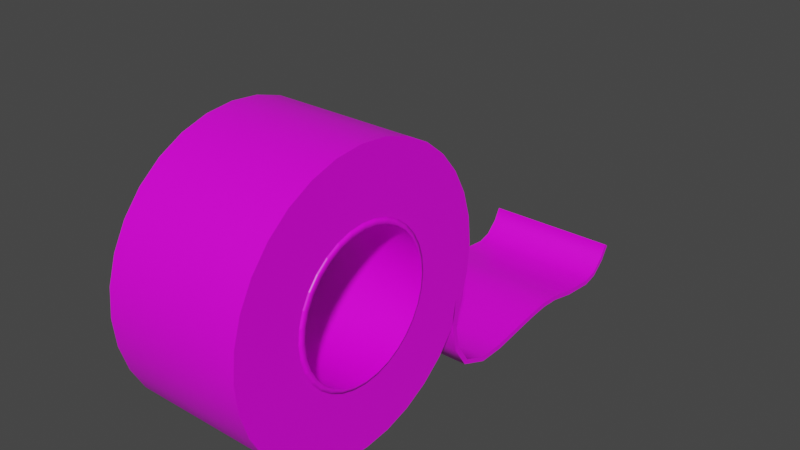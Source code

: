 # Source: roll.blend  (saved by Blender 3.0.42; exported with 4.5.12 LTS)
import bpy
from mathutils import Matrix  # noqa: F401  (used for matrix-valued properties, if any)

bpy.ops.wm.read_factory_settings(use_empty=True)
scene = bpy.context.scene
scene.name = 'Scene'

# ---- collections
col_collection = bpy.data.collections.new('Collection'); scene.collection.children.link(col_collection)

# ---- images (referenced by path relative to the original .blend; pixels are not part of the script)
import os
ASSET_DIR = os.environ.get("B2B_ASSET_DIR", "")  # directory of the original .blend (textures are referenced by path, not embedded)
HERE = os.path.dirname(os.path.abspath(__file__))  # packed textures are extracted next to this script under _unpacked/

def load_image(name, relpath, width, height, colorspace="sRGB"):
    """Load a texture the original file referenced (path relative to the .blend, or extracted next to this script)."""
    p = next((c for c in (os.path.join(HERE, relpath), os.path.join(ASSET_DIR, relpath)) if relpath and os.path.exists(c)), "")
    if p:
        img = bpy.data.images.load(p, check_existing=True)
        img.name = name
    else:  # same state as the original file: an image datablock whose file is absent (Cycles renders it pink)
        img = bpy.data.images.new(name, width, height)
        img.source = "FILE"
        img.filepath = "//" + (relpath or name)
    img.colorspace_settings.name = colorspace
    return img
img_cylinder_png = load_image('Cylinder.png', 'Cylinder.png', 1024, 1024, 'sRGB')

# ---- materials (node trees are filled in below, after node groups)
mat_material = bpy.data.materials.new('Material')
mat_material.alpha_threshold = 0.0
mat_material.use_transparent_shadow = False
mat_material.line_color = (0.0, 0.0, 0.0, 1.0)

# ---- material node trees
mat_material.use_nodes = True; mat_material.node_tree.nodes.clear()
_N = mat_material.node_tree.nodes; _L = mat_material.node_tree.links
n0 = _N.new('ShaderNodeOutputMaterial'); n0.name = 'Material Output'; n0.location = (300, 300)
n1 = _N.new('ShaderNodeBsdfPrincipled'); n1.name = 'Principled BSDF'; n1.location = (10, 300)
n1.distribution = 'GGX'
n1.subsurface_method = 'RANDOM_WALK_SKIN'
n1.inputs[2].default_value = 0.4
n1.inputs[3].default_value = 1.45
n1.inputs[27].default_value = (0.0, 0.0, 0.0, 1.0)
n1.inputs[28].default_value = 1.0
n2 = _N.new('ShaderNodeTexImage'); n2.name = 'Image Texture'; n2.location = (-180, 280)
n2.image = img_cylinder_png
_L.new(n1.outputs[0], n0.inputs[0])
_L.new(n2.outputs[0], n1.inputs[0])
n0.is_active_output = True

# ---- world
world_world = bpy.data.worlds.new('World'); scene.world = world_world
world_world.use_nodes = True; world_world.node_tree.nodes.clear()
_N = world_world.node_tree.nodes; _L = world_world.node_tree.links
n0 = _N.new('ShaderNodeOutputWorld'); n0.name = 'World Output'; n0.location = (300, 300)
n1 = _N.new('ShaderNodeBackground'); n1.name = 'Background'; n1.location = (10, 300)
n1.inputs[0].default_value = (0.05088, 0.05088, 0.05088, 1.0)
_L.new(n1.outputs[0], n0.inputs[0])
n0.is_active_output = True
world_world.color = (0.05088, 0.05088, 0.05088)
world_world.use_sun_shadow = False
world_world.sun_shadow_jitter_overblur = 0.0

# ---- meshes
me_cylinder = bpy.data.meshes.new('Cylinder')
me_cylinder.from_pydata([(0.4891, 1.0, 9.944e-05), (0.4891, 0.9808, 0.1952), (0.4891, 0.9239, 0.3828), (0.4891, 0.8315, 0.5557), (0.4891, 0.7071, 0.7072), (0.4891, 0.5556, 0.8316), (0.4891, 0.3827, 0.924), (0.4891, 0.1951, 0.9809), (0.4891, -2.98e-08, 1.0), (0.4891, -0.1951, 0.9809), (0.4891, -0.3827, 0.924), (0.4891, -0.5556, 0.8316), (0.4891, -0.7071, 0.7072), (0.4891, -0.8315, 0.5557), (0.4891, -0.9239, 0.3828), (0.4891, -0.9808, 0.1952), (0.4891, -1.0, 9.932e-05), (0.4891, -0.9808, -0.195), (0.4891, -0.9239, -0.3826), (0.4891, -0.8315, -0.5555), (0.4891, -0.7071, -0.707), (0.4891, -0.5556, -0.8314), (0.4891, -0.3827, -0.9238), (0.4891, -0.1951, -0.9807), (0.4891, 0.0, -0.9999), (0.4891, 0.1951, -0.9807), (0.4891, 0.3827, -0.9238), (0.4891, 0.5556, -0.8314), (0.4891, 0.7071, -0.707), (0.4891, 0.8315, -0.5555), (0.4891, 0.9239, -0.3826), (0.4891, 0.9808, -0.195), (-0.5109, 0.9808, 0.1952), (-0.5109, 1.0, 9.956e-05), (-0.5109, 0.9239, 0.3828), (-0.5109, 0.8315, 0.5557), (-0.5109, 0.7071, 0.7072), (-0.5109, 0.5556, 0.8316), (-0.5109, 0.3827, 0.924), (-0.5109, 0.1951, 0.9809), (-0.5109, -2.98e-08, 1.0), (-0.5109, -0.1951, 0.9809), (-0.5109, -0.3827, 0.924), (-0.5109, -0.5556, 0.8316), (-0.5109, -0.7071, 0.7072), (-0.5109, -0.8315, 0.5557), (-0.5109, -0.9239, 0.3828), (-0.5109, -0.9808, 0.1952), (-0.5109, -1.0, 9.944e-05), (-0.5109, -0.9808, -0.195), (-0.5109, -0.9239, -0.3826), (-0.5109, -0.8315, -0.5555), (-0.5109, -0.7071, -0.707), (-0.5109, -0.5556, -0.8314), (-0.5109, -0.3827, -0.9238), (-0.5109, -0.1951, -0.9807), (-0.5109, 0.0, -0.9999), (-0.5109, 0.1951, -0.9807), (-0.5109, 0.3827, -0.9238), (-0.5109, 0.5556, -0.8314), (-0.5109, 0.7071, -0.707), (-0.5109, 0.8315, -0.5555), (-0.5109, 0.9239, -0.3826), (-0.5109, 0.9808, -0.195), (-0.5109, 0.5328, 9.944e-05), (-0.5259, 0.4976, 9.944e-05), (-0.5259, 0.488, 0.09717), (-0.5109, 0.5225, 0.104), (-0.5259, 0.4597, 0.1905), (-0.5109, 0.4922, 0.204), (-0.5259, 0.4137, 0.2765), (-0.5109, 0.443, 0.2961), (-0.5259, 0.3518, 0.3519), (-0.5109, 0.3767, 0.3768), (-0.5259, 0.2764, 0.4138), (-0.5109, 0.296, 0.4431), (-0.5259, 0.1904, 0.4598), (-0.5109, 0.2039, 0.4923), (-0.5259, 0.09707, 0.4881), (-0.5109, 0.1039, 0.5226), (-0.5259, -2.98e-08, 0.4977), (-0.5109, -2.98e-08, 0.5328), (-0.5259, -0.09707, 0.4881), (-0.5109, -0.1039, 0.5226), (-0.5259, -0.1904, 0.4598), (-0.5109, -0.2039, 0.4923), (-0.5259, -0.2764, 0.4138), (-0.5109, -0.296, 0.4431), (-0.5259, -0.3518, 0.3519), (-0.5109, -0.3767, 0.3768), (-0.5259, -0.4137, 0.2765), (-0.5109, -0.443, 0.2961), (-0.5259, -0.4597, 0.1905), (-0.5109, -0.4922, 0.204), (-0.5259, -0.488, 0.09717), (-0.5109, -0.5225, 0.104), (-0.5259, -0.4976, 9.944e-05), (-0.5109, -0.5328, 9.944e-05), (-0.5259, -0.488, -0.09697), (-0.5109, -0.5225, -0.1038), (-0.5259, -0.4597, -0.1903), (-0.5109, -0.4922, -0.2038), (-0.5259, -0.4137, -0.2763), (-0.5109, -0.443, -0.2959), (-0.5259, -0.3518, -0.3517), (-0.5109, -0.3767, -0.3766), (-0.5259, -0.2764, -0.4136), (-0.5109, -0.296, -0.4429), (-0.5259, -0.1904, -0.4596), (-0.5109, -0.2039, -0.4921), (-0.5259, -0.09707, -0.4879), (-0.5109, -0.1039, -0.5224), (-0.5259, 0.0, -0.4975), (-0.5109, 0.0, -0.5327), (-0.5259, 0.09707, -0.4879), (-0.5109, 0.1039, -0.5224), (-0.5259, 0.1904, -0.4596), (-0.5109, 0.2039, -0.4921), (-0.5259, 0.2764, -0.4136), (-0.5109, 0.296, -0.4429), (-0.5259, 0.3518, -0.3517), (-0.5109, 0.3767, -0.3766), (-0.5259, 0.4137, -0.2763), (-0.5109, 0.443, -0.2959), (-0.5259, 0.4597, -0.1903), (-0.5109, 0.4922, -0.2038), (-0.5259, 0.488, -0.09697), (-0.5109, 0.5225, -0.1038), (0.5041, 0.4976, 9.938e-05), (0.4891, 0.5328, 9.938e-05), (0.4891, 0.5225, 0.104), (0.5041, 0.488, 0.09717), (0.4891, 0.4922, 0.204), (0.5041, 0.4597, 0.1905), (0.4891, 0.443, 0.2961), (0.5041, 0.4137, 0.2765), (0.4891, 0.3767, 0.3768), (0.5041, 0.3518, 0.3519), (0.4891, 0.296, 0.4431), (0.5041, 0.2764, 0.4138), (0.4891, 0.2039, 0.4923), (0.5041, 0.1904, 0.4598), (0.4891, 0.1039, 0.5226), (0.5041, 0.09707, 0.4881), (0.4891, -2.98e-08, 0.5328), (0.5041, -2.98e-08, 0.4977), (0.4891, -0.1039, 0.5226), (0.5041, -0.09707, 0.4881), (0.4891, -0.2039, 0.4923), (0.5041, -0.1904, 0.4598), (0.4891, -0.296, 0.4431), (0.5041, -0.2764, 0.4138), (0.4891, -0.3767, 0.3768), (0.5041, -0.3518, 0.3519), (0.4891, -0.443, 0.2961), (0.5041, -0.4137, 0.2765), (0.4891, -0.4922, 0.204), (0.5041, -0.4597, 0.1905), (0.4891, -0.5225, 0.104), (0.5041, -0.488, 0.09717), (0.4891, -0.5328, 9.938e-05), (0.5041, -0.4976, 9.938e-05), (0.4891, -0.5225, -0.1038), (0.5041, -0.488, -0.09697), (0.4891, -0.4922, -0.2038), (0.5041, -0.4597, -0.1903), (0.4891, -0.443, -0.2959), (0.5041, -0.4137, -0.2763), (0.4891, -0.3767, -0.3766), (0.5041, -0.3518, -0.3517), (0.4891, -0.296, -0.4429), (0.5041, -0.2764, -0.4136), (0.4891, -0.2039, -0.4921), (0.5041, -0.1904, -0.4596), (0.4891, -0.1039, -0.5224), (0.5041, -0.09707, -0.4879), (0.4891, 0.0, -0.5327), (0.5041, 0.0, -0.4975), (0.4891, 0.1039, -0.5224), (0.5041, 0.09707, -0.4879), (0.4891, 0.2039, -0.4921), (0.5041, 0.1904, -0.4596), (0.4891, 0.296, -0.4429), (0.5041, 0.2764, -0.4136), (0.4891, 0.3767, -0.3766), (0.5041, 0.3518, -0.3517), (0.4891, 0.443, -0.2959), (0.5041, 0.4137, -0.2763), (0.4891, 0.4922, -0.2038), (0.5041, 0.4597, -0.1903), (0.4891, 0.5225, -0.1038), (0.5041, 0.488, -0.09697), (-0.5109, 0.8699, -0.3602), (0.4891, 0.8699, -0.3602), (0.4788, 0.8967, -0.5716), (-0.5212, 0.8967, -0.5716), (-0.5212, 0.9308, -0.7467), (-0.5212, 0.8976, -0.7619), (-0.5212, 0.8602, -0.5705), (0.4788, 0.8602, -0.5704), (0.4788, 0.8975, -0.7618), (0.4788, 0.9308, -0.7467), (-0.5212, 1.003, -0.9215), (-0.5212, 1.031, -0.8986), (0.4788, 1.003, -0.9214), (0.4788, 1.031, -0.8986), (-0.5212, 1.216, -1.007), (-0.5212, 1.224, -0.9717), (0.4788, 1.216, -1.007), (0.4788, 1.224, -0.9717), (-0.5211, 1.413, -1.004), (-0.5211, 1.407, -0.9674), (0.4789, 1.412, -1.004), (0.4789, 1.407, -0.9674), (-0.5211, 1.812, -0.9397), (-0.5211, 1.806, -0.9035), (0.4789, 1.811, -0.9397), (0.4789, 1.806, -0.9035), (-0.5211, 1.959, -0.9241), (-0.5211, 1.959, -0.8875), (0.4789, 1.958, -0.9241), (0.4789, 1.959, -0.8875), (-0.5211, 2.105, -0.9314), (-0.5211, 2.116, -0.8964), (0.4789, 2.105, -0.9314), (0.4789, 2.116, -0.8964), (-0.5211, 2.305, -0.9764), (-0.5211, 2.316, -0.9414), (0.4789, 2.305, -0.9764), (0.4789, 2.316, -0.9414), (-0.5211, 2.553, -0.9997), (-0.5211, 2.556, -0.9633), (0.4789, 2.553, -0.9997), (0.4789, 2.556, -0.9633), (-0.521, 2.664, -0.9705), (-0.521, 2.657, -0.9345), (0.479, 2.664, -0.9705), (0.479, 2.657, -0.9345), (-0.521, 2.768, -0.8789), (-0.521, 2.748, -0.8483), (0.479, 2.768, -0.879), (0.479, 2.748, -0.8483), (-0.521, 2.831, -0.7754), (-0.521, 2.8, -0.7546), (0.479, 2.83, -0.7755), (0.479, 2.8, -0.7546), (0.4789, 1.616, -0.9705), (0.4789, 1.611, -0.9344), (-0.5211, 1.611, -0.9344), (-0.5211, 1.616, -0.9705)], [], [(0, 33, 32, 1), (1, 32, 34, 2), (2, 34, 35, 3), (3, 35, 36, 4), (4, 36, 37, 5), (5, 37, 38, 6), (6, 38, 39, 7), (7, 39, 40, 8), (8, 40, 41, 9), (9, 41, 42, 10), (10, 42, 43, 11), (11, 43, 44, 12), (12, 44, 45, 13), (13, 45, 46, 14), (14, 46, 47, 15), (15, 47, 48, 16), (16, 48, 49, 17), (17, 49, 50, 18), (18, 50, 51, 19), (19, 51, 52, 20), (20, 52, 53, 21), (21, 53, 54, 22), (22, 54, 55, 23), (23, 55, 56, 24), (24, 56, 57, 25), (25, 57, 58, 26), (26, 58, 59, 27), (27, 59, 60, 28), (28, 60, 61, 29), (30, 62, 63, 31), (31, 63, 33, 0), (65, 126, 191, 128), (70, 68, 133, 135), (72, 70, 135, 137), (74, 72, 137, 139), (76, 74, 139, 141), (78, 76, 141, 143), (80, 78, 143, 145), (82, 80, 145, 147), (84, 82, 147, 149), (86, 84, 149, 151), (88, 86, 151, 153), (90, 88, 153, 155), (92, 90, 155, 157), (94, 92, 157, 159), (96, 94, 159, 161), (98, 96, 161, 163), (100, 98, 163, 165), (102, 100, 165, 167), (104, 102, 167, 169), (106, 104, 169, 171), (108, 106, 171, 173), (110, 108, 173, 175), (112, 110, 175, 177), (114, 112, 177, 179), (116, 114, 179, 181), (118, 116, 181, 183), (120, 118, 183, 185), (122, 120, 185, 187), (124, 122, 187, 189), (126, 124, 189, 191), (0, 1, 130, 129), (68, 66, 131, 133), (99, 101, 50, 49), (73, 75, 37, 36), (127, 64, 33, 63), (101, 103, 51, 50), (75, 77, 38, 37), (103, 105, 52, 51), (77, 79, 39, 38), (105, 107, 53, 52), (79, 81, 40, 39), (107, 109, 54, 53), (81, 83, 41, 40), (109, 111, 55, 54), (83, 85, 42, 41), (111, 113, 56, 55), (85, 87, 43, 42), (113, 115, 57, 56), (87, 89, 44, 43), (115, 117, 58, 57), (89, 91, 45, 44), (117, 119, 59, 58), (91, 93, 46, 45), (64, 67, 32, 33), (119, 121, 60, 59), (93, 95, 47, 46), (67, 69, 34, 32), (121, 123, 61, 60), (95, 97, 48, 47), (69, 71, 35, 34), (97, 99, 49, 48), (71, 73, 36, 35), (125, 127, 63, 62, 192), (25, 26, 180, 178), (24, 25, 178, 176), (23, 24, 176, 174), (22, 23, 174, 172), (21, 22, 172, 170), (20, 21, 170, 168), (19, 20, 168, 166), (18, 19, 166, 164), (17, 18, 164, 162), (16, 17, 162, 160), (15, 16, 160, 158), (14, 15, 158, 156), (13, 14, 156, 154), (12, 13, 154, 152), (11, 12, 152, 150), (10, 11, 150, 148), (9, 10, 148, 146), (8, 9, 146, 144), (7, 8, 144, 142), (6, 7, 142, 140), (5, 6, 140, 138), (4, 5, 138, 136), (3, 4, 136, 134), (2, 3, 134, 132), (31, 0, 129, 190), (1, 2, 132, 130), (30, 31, 190, 188, 193), (28, 29, 186, 184), (27, 28, 184, 182), (26, 27, 182, 180), (67, 64, 65, 66), (69, 67, 66, 68), (71, 69, 68, 70), (73, 71, 70, 72), (75, 73, 72, 74), (77, 75, 74, 76), (79, 77, 76, 78), (81, 79, 78, 80), (83, 81, 80, 82), (85, 83, 82, 84), (87, 85, 84, 86), (89, 87, 86, 88), (91, 89, 88, 90), (93, 91, 90, 92), (95, 93, 92, 94), (97, 95, 94, 96), (99, 97, 96, 98), (101, 99, 98, 100), (103, 101, 100, 102), (105, 103, 102, 104), (107, 105, 104, 106), (109, 107, 106, 108), (111, 109, 108, 110), (113, 111, 110, 112), (115, 113, 112, 114), (117, 115, 114, 116), (119, 117, 116, 118), (121, 119, 118, 120), (123, 121, 120, 122), (125, 123, 122, 124), (127, 125, 124, 126), (64, 127, 126, 65), (131, 128, 129, 130), (133, 131, 130, 132), (135, 133, 132, 134), (137, 135, 134, 136), (139, 137, 136, 138), (141, 139, 138, 140), (143, 141, 140, 142), (145, 143, 142, 144), (147, 145, 144, 146), (149, 147, 146, 148), (151, 149, 148, 150), (153, 151, 150, 152), (155, 153, 152, 154), (157, 155, 154, 156), (159, 157, 156, 158), (161, 159, 158, 160), (163, 161, 160, 162), (165, 163, 162, 164), (167, 165, 164, 166), (169, 167, 166, 168), (171, 169, 168, 170), (173, 171, 170, 172), (175, 173, 172, 174), (177, 175, 174, 176), (179, 177, 176, 178), (181, 179, 178, 180), (183, 181, 180, 182), (185, 183, 182, 184), (187, 185, 184, 186), (189, 187, 186, 188), (191, 189, 188, 190), (128, 191, 190, 129), (66, 65, 128, 131), (188, 186, 29, 193), (123, 125, 192, 61), (29, 61, 192, 193), (194, 30, 193, 199), (198, 192, 62, 195), (30, 194, 195, 62), (192, 198, 199, 193), (198, 195, 196, 197), (196, 201, 205, 203), (194, 199, 200, 201), (199, 198, 197, 200), (195, 194, 201, 196), (205, 204, 208, 209), (200, 197, 202, 204), (201, 200, 204, 205), (197, 196, 203, 202), (206, 207, 211, 210), (202, 203, 207, 206), (203, 205, 209, 207), (204, 202, 206, 208), (247, 246, 216, 217), (207, 209, 213, 211), (208, 206, 210, 212), (209, 208, 212, 213), (217, 216, 220, 221), (249, 248, 215, 214), (248, 247, 217, 215), (246, 249, 214, 216), (220, 218, 222, 224), (214, 215, 219, 218), (215, 217, 221, 219), (216, 214, 218, 220), (225, 224, 228, 229), (221, 220, 224, 225), (218, 219, 223, 222), (219, 221, 225, 223), (227, 229, 233, 231), (222, 223, 227, 226), (223, 225, 229, 227), (224, 222, 226, 228), (233, 232, 236, 237), (228, 226, 230, 232), (229, 228, 232, 233), (226, 227, 231, 230), (237, 236, 240, 241), (230, 231, 235, 234), (231, 233, 237, 235), (232, 230, 234, 236), (239, 241, 245, 243), (234, 235, 239, 238), (235, 237, 241, 239), (236, 234, 238, 240), (240, 238, 242, 244), (241, 240, 244, 245), (238, 239, 243, 242), (242, 243, 245, 244), (212, 210, 249, 246), (211, 213, 247, 248), (210, 211, 248, 249), (213, 212, 246, 247)])
me_cylinder.polygons.foreach_set('use_smooth', [1, 1, 1, 1, 1, 1, 1, 1, 1, 1, 1, 1, 1, 1, 1, 1, 1, 1, 1, 1, 1, 1, 1, 1, 1, 1, 1, 1, 1, 1, 1, 1, 1, 1, 1, 1, 1, 1, 1, 1, 1, 1, 1, 1, 1, 1, 1, 1, 1, 1, 1, 1, 1, 1, 1, 1, 1, 1, 1, 1, 1, 0, 1, 0, 0, 0, 0, 0, 0, 0, 0, 0, 0, 0, 0, 0, 0, 0, 0, 0, 0, 0, 0, 0, 0, 0, 0, 0, 0, 0, 0, 0, 0, 0, 0, 0, 0, 0, 0, 0, 0, 0, 0, 0, 0, 0, 0, 0, 0, 0, 0, 0, 0, 0, 0, 0, 0, 0, 0, 0, 0, 0, 0, 0, 0, 0, 0, 0, 0, 0, 0, 0, 0, 0, 0, 0, 0, 0, 0, 0, 0, 0, 0, 0, 0, 0, 0, 0, 0, 0, 0, 0, 0, 0, 0, 0, 0, 0, 0, 0, 0, 0, 0, 0, 0, 0, 0, 0, 0, 0, 0, 0, 0, 0, 0, 0, 0, 0, 0, 0, 0, 0, 0, 0, 0, 0, 0, 0, 1, 0, 0, 1, 0, 0, 1, 1, 0, 1, 0, 1, 1, 0, 1, 0, 0, 0, 0, 1, 1, 0, 1, 1, 0, 0, 0, 1, 1, 1, 0, 1, 1, 0, 0, 0, 1, 1, 0, 1, 1, 0, 1, 0, 0, 0, 0, 1, 1, 1, 0, 1, 1, 1, 0, 0, 1, 1, 1, 0, 0])
_uv = me_cylinder.uv_layers.new(name='UVMap')
_uv.uv.foreach_set('vector', [0.3195, 0.454, 0.4498, 0.3237, 0.4642, 0.3381, 0.3339, 0.4684, 0.3339, 0.4684, 0.4642, 0.3381, 0.4786, 0.3525, 0.3483, 0.4828, 0.3483, 0.4828, 0.4786, 0.3525, 0.493, 0.3669, 0.3627, 0.4972, 0.3627, 0.4972, 0.493, 0.3669, 0.5074, 0.3813, 0.3771, 0.5116, 0.3771, 0.5116, 0.5074, 0.3813, 0.5218, 0.3957, 0.3915, 0.526, 0.3915, 0.526, 0.5218, 0.3957, 0.5362, 0.4101, 0.4059, 0.5403, 0.4059, 0.5403, 0.5362, 0.4101, 0.5506, 0.4245, 0.4203, 0.5547, 0.4203, 0.5547, 0.5506, 0.4245, 0.565, 0.4389, 0.4347, 0.5691, 0.4347, 0.5691, 0.565, 0.4389, 0.5794, 0.4533, 0.4491, 0.5835, 0.4491, 0.5835, 0.5794, 0.4533, 0.5938, 0.4676, 0.4635, 0.5979, 0.4635, 0.5979, 0.5938, 0.4676, 0.6082, 0.482, 0.4779, 0.6123, 0.4779, 0.6123, 0.6082, 0.482, 0.6226, 0.4964, 0.4923, 0.6267, 0.4923, 0.6267, 0.6226, 0.4964, 0.637, 0.5108, 0.5067, 0.6411, 0.5067, 0.6411, 0.637, 0.5108, 0.6514, 0.5252, 0.5211, 0.6555, 0.5211, 0.6555, 0.6514, 0.5252, 0.6657, 0.5396, 0.5354, 0.6699, 0.5354, 0.6699, 0.6657, 0.5396, 0.6801, 0.554, 0.5498, 0.6843, 0.5498, 0.6843, 0.6801, 0.554, 0.6945, 0.5684, 0.5642, 0.6987, 0.5642, 0.6987, 0.6945, 0.5684, 0.7089, 0.5828, 0.5786, 0.7131, 0.5786, 0.7131, 0.7089, 0.5828, 0.7233, 0.5972, 0.593, 0.7275, 0.593, 0.7275, 0.7233, 0.5972, 0.7377, 0.6116, 0.6074, 0.7419, 0.6074, 0.7419, 0.7377, 0.6116, 0.7521, 0.626, 0.6218, 0.7563, 0.6218, 0.7563, 0.7521, 0.626, 0.7665, 0.6404, 0.6362, 0.7706, 0.6362, 0.7706, 0.7665, 0.6404, 0.7809, 0.6548, 0.6506, 0.785, 0.6506, 0.785, 0.7809, 0.6548, 0.7953, 0.6692, 0.665, 0.7994, 0.665, 0.7994, 0.7953, 0.6692, 0.8097, 0.6836, 0.6794, 0.8138, 0.6794, 0.8138, 0.8097, 0.6836, 0.8241, 0.698, 0.6938, 0.8282, 0.6938, 0.8282, 0.8241, 0.698, 0.8385, 0.7123, 0.7082, 0.8426, 0.7082, 0.8426, 0.8385, 0.7123, 0.8529, 0.7267, 0.7226, 0.857, 0.7226, 0.857, 0.8529, 0.7267, 0.8673, 0.7411, 0.737, 0.8714, 0.2839, 0.4183, 0.4142, 0.288, 0.4354, 0.3093, 0.3051, 0.4396, 0.3051, 0.4396, 0.4354, 0.3093, 0.4498, 0.3237, 0.3195, 0.454, 0.2759, 0.773, 0.2759, 0.7897, 0.04272, 0.7897, 0.04272, 0.773, 0.2759, 0.7228, 0.2759, 0.7395, 0.04272, 0.7395, 0.04272, 0.7228, 0.2759, 0.7061, 0.2759, 0.7228, 0.04272, 0.7228, 0.04272, 0.7061, 0.2759, 0.6893, 0.2759, 0.7061, 0.04272, 0.7061, 0.04272, 0.6893, 0.2759, 0.6726, 0.2759, 0.6893, 0.04272, 0.6893, 0.04272, 0.6726, 0.2759, 0.6559, 0.2759, 0.6726, 0.04272, 0.6726, 0.04272, 0.6559, 0.2759, 0.6392, 0.2759, 0.6559, 0.04272, 0.6559, 0.04272, 0.6392, 0.2759, 0.6224, 0.2759, 0.6392, 0.04272, 0.6392, 0.04272, 0.6224, 0.2759, 0.6057, 0.2759, 0.6224, 0.04272, 0.6224, 0.04272, 0.6057, 0.2759, 0.589, 0.2759, 0.6057, 0.04272, 0.6057, 0.04272, 0.589, 0.2759, 0.5722, 0.2759, 0.589, 0.04272, 0.589, 0.04272, 0.5722, 0.2759, 0.5555, 0.2759, 0.5722, 0.04272, 0.5722, 0.04272, 0.5555, 0.2759, 0.5388, 0.2759, 0.5555, 0.04272, 0.5555, 0.04272, 0.5388, 0.2759, 0.522, 0.2759, 0.5388, 0.04272, 0.5388, 0.04272, 0.522, 0.2759, 0.5053, 0.2759, 0.522, 0.04272, 0.522, 0.04272, 0.5053, 0.2759, 0.4886, 0.2759, 0.5053, 0.04272, 0.5053, 0.04272, 0.4886, 0.2759, 0.4719, 0.2759, 0.4886, 0.04272, 0.4886, 0.04272, 0.4719, 0.2759, 0.4551, 0.2759, 0.4719, 0.04272, 0.4719, 0.04272, 0.4551, 0.2759, 0.9699, 0.2759, 0.9866, 0.04272, 0.9866, 0.04272, 0.9699, 0.2759, 0.9532, 0.2759, 0.9699, 0.04272, 0.9699, 0.04272, 0.9532, 0.2759, 0.9364, 0.2759, 0.9532, 0.04272, 0.9532, 0.04272, 0.9364, 0.2759, 0.9197, 0.2759, 0.9364, 0.04272, 0.9364, 0.04272, 0.9197, 0.2759, 0.903, 0.2759, 0.9197, 0.04272, 0.9197, 0.04272, 0.903, 0.2759, 0.8862, 0.2759, 0.903, 0.04272, 0.903, 0.04272, 0.8862, 0.2759, 0.8695, 0.2759, 0.8862, 0.04272, 0.8862, 0.04272, 0.8695, 0.2759, 0.8528, 0.2759, 0.8695, 0.04272, 0.8695, 0.04272, 0.8528, 0.2759, 0.8361, 0.2759, 0.8528, 0.04272, 0.8528, 0.04272, 0.8361, 0.2759, 0.8193, 0.2759, 0.8361, 0.04272, 0.8361, 0.04272, 0.8193, 0.2759, 0.8025, 0.2759, 0.8193, 0.04272, 0.8193, 0.04272, 0.8025, 0.2759, 0.7897, 0.2759, 0.8025, 0.04272, 0.8025, 0.04272, 0.7897, 0.8908, 0.9102, 0.8908, 0.8804, 0.9831, 0.8806, 0.9831, 0.9104, 0.2759, 0.7395, 0.2759, 0.7563, 0.04272, 0.7563, 0.04272, 0.7395, 0.8916, 0.4028, 0.8916, 0.3731, 0.9836, 0.3728, 0.9836, 0.4026, 0.8916, 0.7892, 0.8916, 0.7595, 0.9836, 0.7593, 0.9836, 0.789, 0.8916, 0.9378, 0.8916, 0.9081, 0.9836, 0.9079, 0.9836, 0.9376, 0.8916, 0.3731, 0.8916, 0.3433, 0.9836, 0.3431, 0.9836, 0.3728, 0.8916, 0.7595, 0.8916, 0.7298, 0.9836, 0.7295, 0.9836, 0.7593, 0.8916, 0.3433, 0.8916, 0.3136, 0.9836, 0.3134, 0.9836, 0.3431, 0.8916, 0.7298, 0.8916, 0.7, 0.9836, 0.6998, 0.9836, 0.7295, 0.8916, 0.3136, 0.8916, 0.2839, 0.9836, 0.2837, 0.9836, 0.3134, 0.8916, 0.7, 0.8916, 0.6703, 0.9836, 0.6701, 0.9836, 0.6998, 0.8916, 0.2839, 0.8916, 0.2542, 0.9836, 0.2539, 0.9836, 0.2837, 0.8916, 0.6703, 0.8916, 0.6406, 0.9836, 0.6404, 0.9836, 0.6701, 0.8916, 0.2542, 0.8916, 0.2244, 0.9836, 0.2242, 0.9836, 0.2539, 0.8916, 0.6406, 0.8916, 0.6109, 0.9836, 0.6106, 0.9836, 0.6404, 0.8916, 0.2244, 0.8916, 0.1947, 0.9836, 0.1945, 0.9836, 0.2242, 0.8916, 0.6109, 0.8916, 0.5811, 0.9836, 0.5809, 0.9836, 0.6106, 0.8916, 0.1947, 0.8916, 0.165, 0.9836, 0.1648, 0.9836, 0.1945, 0.8916, 0.5811, 0.8916, 0.5514, 0.9836, 0.5512, 0.9836, 0.5809, 0.8916, 0.165, 0.8916, 0.1353, 0.9836, 0.1351, 0.9836, 0.1648, 0.8916, 0.5514, 0.8916, 0.5217, 0.9836, 0.5215, 0.9836, 0.5512, 0.8916, 0.1353, 0.8916, 0.1055, 0.9836, 0.1053, 0.9836, 0.1351, 0.8916, 0.5217, 0.8916, 0.492, 0.9836, 0.4917, 0.9836, 0.5215, 0.8916, 0.9081, 0.8916, 0.8784, 0.9836, 0.8782, 0.9836, 0.9079, 0.8916, 0.1055, 0.8916, 0.07582, 0.9836, 0.0756, 0.9836, 0.1053, 0.8916, 0.492, 0.8916, 0.4622, 0.9836, 0.462, 0.9836, 0.4917, 0.8916, 0.8784, 0.8916, 0.8487, 0.9836, 0.8484, 0.9836, 0.8782, 0.8916, 0.07582, 0.8916, 0.0461, 0.9836, 0.04588, 0.9836, 0.0756, 0.8916, 0.4622, 0.8916, 0.4325, 0.9836, 0.4323, 0.9836, 0.462, 0.8916, 0.8487, 0.8916, 0.8189, 0.9836, 0.8187, 0.9836, 0.8484, 0.8916, 0.4325, 0.8916, 0.4028, 0.9836, 0.4026, 0.9836, 0.4323, 0.8916, 0.8189, 0.8916, 0.7892, 0.9836, 0.789, 0.9836, 0.8187, 0.8905, 0.9584, 0.8916, 0.9378, 0.9836, 0.9376, 0.9812, 0.9762, 0.9699, 0.974, 0.8908, 0.165, 0.8908, 0.1352, 0.9831, 0.1354, 0.9831, 0.1652, 0.8908, 0.1948, 0.8908, 0.165, 0.9831, 0.1652, 0.9831, 0.1951, 0.8908, 0.2246, 0.8908, 0.1948, 0.9831, 0.1951, 0.9831, 0.2249, 0.8908, 0.2544, 0.8908, 0.2246, 0.9831, 0.2249, 0.9831, 0.2547, 0.8908, 0.2842, 0.8908, 0.2544, 0.9831, 0.2547, 0.9831, 0.2845, 0.8908, 0.3141, 0.8908, 0.2842, 0.9831, 0.2845, 0.9831, 0.3143, 0.8908, 0.3439, 0.8908, 0.3141, 0.9831, 0.3143, 0.9831, 0.3441, 0.8908, 0.3737, 0.8908, 0.3439, 0.9831, 0.3441, 0.9831, 0.3739, 0.8908, 0.4035, 0.8908, 0.3737, 0.9831, 0.3739, 0.9831, 0.4037, 0.8908, 0.4333, 0.8908, 0.4035, 0.9831, 0.4037, 0.9831, 0.4335, 0.8908, 0.4631, 0.8908, 0.4333, 0.9831, 0.4335, 0.9831, 0.4633, 0.8908, 0.4929, 0.8908, 0.4631, 0.9831, 0.4633, 0.9831, 0.4931, 0.8908, 0.5227, 0.8908, 0.4929, 0.9831, 0.4931, 0.9831, 0.5229, 0.8908, 0.5525, 0.8908, 0.5227, 0.9831, 0.5229, 0.9831, 0.5527, 0.8908, 0.5823, 0.8908, 0.5525, 0.9831, 0.5527, 0.9831, 0.5826, 0.8908, 0.6121, 0.8908, 0.5823, 0.9831, 0.5826, 0.9831, 0.6124, 0.8908, 0.6419, 0.8908, 0.6121, 0.9831, 0.6124, 0.9831, 0.6422, 0.8908, 0.6717, 0.8908, 0.6419, 0.9831, 0.6422, 0.9831, 0.672, 0.8908, 0.7015, 0.8908, 0.6717, 0.9831, 0.672, 0.9831, 0.7018, 0.8908, 0.7314, 0.8908, 0.7015, 0.9831, 0.7018, 0.9831, 0.7316, 0.8908, 0.7612, 0.8908, 0.7314, 0.9831, 0.7316, 0.9831, 0.7614, 0.8908, 0.791, 0.8908, 0.7612, 0.9831, 0.7614, 0.9831, 0.7912, 0.8908, 0.8208, 0.8908, 0.791, 0.9831, 0.7912, 0.9831, 0.821, 0.8908, 0.8506, 0.8908, 0.8208, 0.9831, 0.821, 0.9831, 0.8508, 0.8908, 0.94, 0.8908, 0.9102, 0.9831, 0.9104, 0.9831, 0.9402, 0.8908, 0.8804, 0.8908, 0.8506, 0.9831, 0.8508, 0.9831, 0.8806, 0.893, 0.9788, 0.8908, 0.94, 0.9831, 0.9402, 0.9842, 0.9609, 0.9044, 0.9766, 0.8908, 0.07559, 0.8908, 0.04578, 0.9831, 0.04601, 0.9831, 0.07582, 0.8908, 0.1054, 0.8908, 0.07559, 0.9831, 0.07582, 0.9831, 0.1056, 0.8908, 0.1352, 0.8908, 0.1054, 0.9831, 0.1056, 0.9831, 0.1354, 0.3002, 0.7563, 0.3002, 0.773, 0.2759, 0.773, 0.2759, 0.7563, 0.3002, 0.7395, 0.3002, 0.7563, 0.2759, 0.7563, 0.2759, 0.7395, 0.3002, 0.7228, 0.3002, 0.7395, 0.2759, 0.7395, 0.2759, 0.7228, 0.3002, 0.7061, 0.3002, 0.7228, 0.2759, 0.7228, 0.2759, 0.7061, 0.3002, 0.6893, 0.3002, 0.7061, 0.2759, 0.7061, 0.2759, 0.6893, 0.3002, 0.6726, 0.3002, 0.6893, 0.2759, 0.6893, 0.2759, 0.6726, 0.3002, 0.6559, 0.3002, 0.6726, 0.2759, 0.6726, 0.2759, 0.6559, 0.3002, 0.6392, 0.3002, 0.6559, 0.2759, 0.6559, 0.2759, 0.6392, 0.3002, 0.6224, 0.3002, 0.6392, 0.2759, 0.6392, 0.2759, 0.6224, 0.3002, 0.6057, 0.3002, 0.6224, 0.2759, 0.6224, 0.2759, 0.6057, 0.3002, 0.589, 0.3002, 0.6057, 0.2759, 0.6057, 0.2759, 0.589, 0.3002, 0.5722, 0.3002, 0.589, 0.2759, 0.589, 0.2759, 0.5722, 0.3002, 0.5555, 0.3002, 0.5722, 0.2759, 0.5722, 0.2759, 0.5555, 0.3002, 0.5388, 0.3002, 0.5555, 0.2759, 0.5555, 0.2759, 0.5388, 0.3002, 0.522, 0.3002, 0.5388, 0.2759, 0.5388, 0.2759, 0.522, 0.3002, 0.5053, 0.3002, 0.522, 0.2759, 0.522, 0.2759, 0.5053, 0.3002, 0.4886, 0.3002, 0.5053, 0.2759, 0.5053, 0.2759, 0.4886, 0.3002, 0.4719, 0.3002, 0.4886, 0.2759, 0.4886, 0.2759, 0.4719, 0.3002, 0.4551, 0.3002, 0.4719, 0.2759, 0.4719, 0.2759, 0.4551, 0.3002, 0.9699, 0.3002, 0.9866, 0.2759, 0.9866, 0.2759, 0.9699, 0.3002, 0.9532, 0.3002, 0.9699, 0.2759, 0.9699, 0.2759, 0.9532, 0.3002, 0.9364, 0.3002, 0.9532, 0.2759, 0.9532, 0.2759, 0.9364, 0.3002, 0.9197, 0.3002, 0.9364, 0.2759, 0.9364, 0.2759, 0.9197, 0.3002, 0.903, 0.3002, 0.9197, 0.2759, 0.9197, 0.2759, 0.903, 0.3002, 0.8862, 0.3002, 0.903, 0.2759, 0.903, 0.2759, 0.8862, 0.3002, 0.8695, 0.3002, 0.8862, 0.2759, 0.8862, 0.2759, 0.8695, 0.3002, 0.8528, 0.3002, 0.8695, 0.2759, 0.8695, 0.2759, 0.8528, 0.3002, 0.8361, 0.3002, 0.8528, 0.2759, 0.8528, 0.2759, 0.8361, 0.3002, 0.8193, 0.3002, 0.8361, 0.2759, 0.8361, 0.2759, 0.8193, 0.3002, 0.8025, 0.3002, 0.8193, 0.2759, 0.8193, 0.2759, 0.8025, 0.3002, 0.7897, 0.3002, 0.8025, 0.2759, 0.8025, 0.2759, 0.7897, 0.3002, 0.773, 0.3002, 0.7897, 0.2759, 0.7897, 0.2759, 0.773, 0.04272, 0.7563, 0.04272, 0.773, 0.01844, 0.773, 0.01844, 0.7563, 0.04272, 0.7395, 0.04272, 0.7563, 0.01844, 0.7563, 0.01844, 0.7395, 0.04272, 0.7228, 0.04272, 0.7395, 0.01844, 0.7395, 0.01844, 0.7228, 0.04272, 0.7061, 0.04272, 0.7228, 0.01844, 0.7228, 0.01844, 0.7061, 0.04272, 0.6893, 0.04272, 0.7061, 0.01844, 0.7061, 0.01844, 0.6893, 0.04272, 0.6726, 0.04272, 0.6893, 0.01844, 0.6893, 0.01844, 0.6726, 0.04272, 0.6559, 0.04272, 0.6726, 0.01844, 0.6726, 0.01844, 0.6559, 0.04272, 0.6392, 0.04272, 0.6559, 0.01844, 0.6559, 0.01844, 0.6392, 0.04272, 0.6224, 0.04272, 0.6392, 0.01844, 0.6392, 0.01844, 0.6224, 0.04272, 0.6057, 0.04272, 0.6224, 0.01844, 0.6224, 0.01844, 0.6057, 0.04272, 0.589, 0.04272, 0.6057, 0.01844, 0.6057, 0.01844, 0.589, 0.04272, 0.5722, 0.04272, 0.589, 0.01844, 0.589, 0.01844, 0.5722, 0.04272, 0.5555, 0.04272, 0.5722, 0.01844, 0.5722, 0.01844, 0.5555, 0.04272, 0.5388, 0.04272, 0.5555, 0.01844, 0.5555, 0.01844, 0.5388, 0.04272, 0.522, 0.04272, 0.5388, 0.01844, 0.5388, 0.01844, 0.522, 0.04272, 0.5053, 0.04272, 0.522, 0.01844, 0.522, 0.01844, 0.5053, 0.04272, 0.4886, 0.04272, 0.5053, 0.01844, 0.5053, 0.01844, 0.4886, 0.04272, 0.4719, 0.04272, 0.4886, 0.01844, 0.4886, 0.01844, 0.4719, 0.04272, 0.4551, 0.04272, 0.4719, 0.01844, 0.4719, 0.01844, 0.4551, 0.04272, 0.9699, 0.04272, 0.9866, 0.01844, 0.9866, 0.01844, 0.9699, 0.04272, 0.9532, 0.04272, 0.9699, 0.01844, 0.9699, 0.01844, 0.9532, 0.04272, 0.9364, 0.04272, 0.9532, 0.01844, 0.9532, 0.01844, 0.9364, 0.04272, 0.9197, 0.04272, 0.9364, 0.01844, 0.9364, 0.01844, 0.9197, 0.04272, 0.903, 0.04272, 0.9197, 0.01844, 0.9197, 0.01844, 0.903, 0.04272, 0.8862, 0.04272, 0.903, 0.01844, 0.903, 0.01844, 0.8862, 0.04272, 0.8695, 0.04272, 0.8862, 0.01844, 0.8862, 0.01844, 0.8695, 0.04272, 0.8528, 0.04272, 0.8695, 0.01844, 0.8695, 0.01844, 0.8528, 0.04272, 0.8361, 0.04272, 0.8528, 0.01844, 0.8528, 0.01844, 0.8361, 0.04272, 0.8193, 0.04272, 0.8361, 0.01844, 0.8361, 0.01844, 0.8193, 0.04272, 0.8025, 0.04272, 0.8193, 0.01844, 0.8193, 0.01844, 0.8025, 0.04272, 0.7897, 0.04272, 0.8025, 0.01844, 0.8025, 0.01844, 0.7897, 0.04272, 0.773, 0.04272, 0.7897, 0.01844, 0.7897, 0.01844, 0.773, 0.2759, 0.7563, 0.2759, 0.773, 0.04272, 0.773, 0.04272, 0.7563, 0.9831, 0.01599, 0.9831, 0.04601, 0.8908, 0.04578, 0.8908, 0.01575, 0.8916, 0.0461, 0.8916, 0.01615, 0.9836, 0.01593, 0.9836, 0.04588, 0.737, 0.8714, 0.8673, 0.7411, 0.8818, 0.7556, 0.7515, 0.8859, 0.6234, 0.05312, 0.6234, 0.01751, 0.6318, 0.01747, 0.6318, 0.05308, 0.8523, 0.05204, 0.8523, 0.01634, 0.8607, 0.0163, 0.8607, 0.05201, 0.2839, 0.4183, 0.2621, 0.3965, 0.3924, 0.2662, 0.4142, 0.288, 0.8523, 0.01634, 0.8523, 0.05204, 0.6318, 0.05308, 0.6318, 0.01747, 0.8523, 0.05204, 0.8607, 0.05201, 0.8607, 0.08518, 0.8523, 0.08522, 0.3721, 0.246, 0.2418, 0.3763, 0.2216, 0.356, 0.3519, 0.2257, 0.6234, 0.05312, 0.6318, 0.05308, 0.6318, 0.08617, 0.6234, 0.08621, 0.6318, 0.05308, 0.8523, 0.05204, 0.8523, 0.08522, 0.6318, 0.08617, 0.3924, 0.2662, 0.2621, 0.3965, 0.2418, 0.3763, 0.3721, 0.246, 0.6234, 0.1193, 0.6318, 0.1192, 0.6318, 0.1579, 0.6234, 0.1579, 0.6318, 0.08617, 0.8523, 0.08522, 0.8523, 0.1184, 0.6318, 0.1192, 0.6234, 0.08621, 0.6318, 0.08617, 0.6318, 0.1192, 0.6234, 0.1193, 0.8523, 0.08522, 0.8607, 0.08518, 0.8607, 0.1183, 0.8523, 0.1184, 0.8523, 0.1571, 0.8607, 0.1571, 0.8607, 0.1908, 0.8523, 0.1908, 0.8523, 0.1184, 0.8607, 0.1183, 0.8607, 0.1571, 0.8523, 0.1571, 0.3519, 0.2257, 0.2216, 0.356, 0.1979, 0.3323, 0.3282, 0.2021, 0.6318, 0.1192, 0.8523, 0.1184, 0.8523, 0.1571, 0.6318, 0.1579, 0.6234, 0.2281, 0.6318, 0.2281, 0.6318, 0.2631, 0.6234, 0.2631, 0.3282, 0.2021, 0.1979, 0.3323, 0.1773, 0.3118, 0.3076, 0.1815, 0.6318, 0.1579, 0.8523, 0.1571, 0.8523, 0.1908, 0.6318, 0.1915, 0.6234, 0.1579, 0.6318, 0.1579, 0.6318, 0.1915, 0.6234, 0.1915, 0.6234, 0.2631, 0.6318, 0.2631, 0.6318, 0.2899, 0.6234, 0.2899, 0.8523, 0.2275, 0.8607, 0.2275, 0.8607, 0.2626, 0.8523, 0.2626, 0.2852, 0.1591, 0.1549, 0.2894, 0.1335, 0.2679, 0.2638, 0.1377, 0.6318, 0.2281, 0.8523, 0.2275, 0.8523, 0.2626, 0.6318, 0.2631, 0.6318, 0.2899, 0.8523, 0.2895, 0.8523, 0.3164, 0.6318, 0.3168, 0.8523, 0.2626, 0.8607, 0.2626, 0.8607, 0.2894, 0.8523, 0.2895, 0.2638, 0.1377, 0.1335, 0.2679, 0.1171, 0.2515, 0.2474, 0.1213, 0.6318, 0.2631, 0.8523, 0.2626, 0.8523, 0.2895, 0.6318, 0.2899, 0.6234, 0.3168, 0.6318, 0.3168, 0.6318, 0.3531, 0.6234, 0.3531, 0.6234, 0.2899, 0.6318, 0.2899, 0.6318, 0.3168, 0.6234, 0.3168, 0.8523, 0.2895, 0.8607, 0.2894, 0.8607, 0.3164, 0.8523, 0.3164, 0.2474, 0.1213, 0.1171, 0.2515, 0.1006, 0.2351, 0.2309, 0.1048, 0.2087, 0.08257, 0.0784, 0.2128, 0.05185, 0.1863, 0.1822, 0.05602, 0.8523, 0.3164, 0.8607, 0.3164, 0.8607, 0.3528, 0.8523, 0.3528, 0.2309, 0.1048, 0.1006, 0.2351, 0.0784, 0.2128, 0.2087, 0.08257, 0.6318, 0.3168, 0.8523, 0.3164, 0.8523, 0.3528, 0.6318, 0.3531, 0.6234, 0.3965, 0.6318, 0.3965, 0.6318, 0.416, 0.6234, 0.416, 0.6318, 0.3531, 0.8523, 0.3528, 0.8523, 0.3963, 0.6318, 0.3965, 0.6234, 0.3531, 0.6318, 0.3531, 0.6318, 0.3965, 0.6234, 0.3965, 0.8523, 0.3528, 0.8607, 0.3528, 0.8607, 0.3963, 0.8523, 0.3963, 0.6234, 0.416, 0.6318, 0.416, 0.6318, 0.4394, 0.6234, 0.4394, 0.8523, 0.3963, 0.8607, 0.3963, 0.8607, 0.4158, 0.8523, 0.4158, 0.1822, 0.05602, 0.05185, 0.1863, 0.03991, 0.1744, 0.1702, 0.04408, 0.6318, 0.3965, 0.8523, 0.3963, 0.8523, 0.4158, 0.6318, 0.416, 0.1559, 0.02973, 0.02555, 0.16, 0.01318, 0.1476, 0.1435, 0.01736, 0.8523, 0.4158, 0.8607, 0.4158, 0.8607, 0.4393, 0.8523, 0.4394, 0.1702, 0.04408, 0.03991, 0.1744, 0.02555, 0.16, 0.1559, 0.02973, 0.6318, 0.416, 0.8523, 0.4158, 0.8523, 0.4394, 0.6318, 0.4394, 0.6318, 0.4394, 0.8523, 0.4394, 0.8523, 0.4596, 0.6318, 0.4596, 0.6234, 0.4394, 0.6318, 0.4394, 0.6318, 0.4596, 0.6234, 0.4596, 0.8523, 0.4394, 0.8607, 0.4393, 0.8607, 0.4596, 0.8523, 0.4596, 0.8523, 0.4596, 0.8523, 0.4664, 0.6318, 0.4664, 0.6318, 0.4596, 0.6318, 0.1915, 0.8523, 0.1908, 0.8523, 0.2275, 0.6318, 0.2281, 0.3076, 0.1815, 0.1773, 0.3118, 0.1549, 0.2894, 0.2852, 0.1591, 0.8523, 0.1908, 0.8607, 0.1908, 0.8607, 0.2275, 0.8523, 0.2275, 0.6234, 0.1915, 0.6318, 0.1915, 0.6318, 0.2281, 0.6234, 0.2281])
me_cylinder.materials.append(mat_material)
me_cylinder.use_remesh_fix_poles = True
me_cylinder.use_remesh_preserve_attributes = False
me_cylinder.update()
me_cylinder.normals_split_custom_set([tuple(v) for v in zip(*[iter([1.492e-09, 1.0, 1.43e-07, 1.492e-09, 1.0, 1.478e-07, 1.551e-08, 0.9808, 0.1951, 1.551e-08, 0.9808, 0.1951, 1.551e-08, 0.9808, 0.1951, 1.551e-08, 0.9808, 0.1951, 1.91e-08, 0.9239, 0.3827, 1.91e-08, 0.9239, 0.3827, 1.91e-08, 0.9239, 0.3827, 1.91e-08, 0.9239, 0.3827, 2.864e-08, 0.8315, 0.5556, 2.864e-08, 0.8315, 0.5556, 2.864e-08, 0.8315, 0.5556, 2.864e-08, 0.8315, 0.5556, 1.91e-08, 0.7071, 0.7071, 1.91e-08, 0.7071, 0.7071, 1.91e-08, 0.7071, 0.7071, 1.91e-08, 0.7071, 0.7071, 0.0, 0.5556, 0.8315, 0.0, 0.5556, 0.8315, 0.0, 0.5556, 0.8315, 0.0, 0.5556, 0.8315, 0.0, 0.3827, 0.9239, 0.0, 0.3827, 0.9239, 0.0, 0.3827, 0.9239, 0.0, 0.3827, 0.9239, 0.0, 0.1951, 0.9808, 0.0, 0.1951, 0.9808, 0.0, 0.1951, 0.9808, 0.0, 0.1951, 0.9808, 0.0, -1.906e-08, 1.0, 0.0, -1.906e-08, 1.0, 0.0, -1.906e-08, 1.0, 0.0, -1.906e-08, 1.0, 0.0, -0.1951, 0.9808, 0.0, -0.1951, 0.9808, 0.0, -0.1951, 0.9808, 0.0, -0.1951, 0.9808, 0.0, -0.3827, 0.9239, 0.0, -0.3827, 0.9239, 0.0, -0.3827, 0.9239, 0.0, -0.3827, 0.9239, 0.0, -0.5556, 0.8315, 0.0, -0.5556, 0.8315, 0.0, -0.5556, 0.8315, 0.0, -0.5556, 0.8315, 3.819e-08, -0.7071, 0.7071, 3.819e-08, -0.7071, 0.7071, 3.819e-08, -0.7071, 0.7071, 3.819e-08, -0.7071, 0.7071, 6.683e-08, -0.8315, 0.5556, 6.683e-08, -0.8315, 0.5556, 6.683e-08, -0.8315, 0.5556, 6.683e-08, -0.8315, 0.5556, 3.819e-08, -0.9239, 0.3827, 3.819e-08, -0.9239, 0.3827, 3.819e-08, -0.9239, 0.3827, 3.819e-08, -0.9239, 0.3827, 1.551e-08, -0.9808, 0.1951, 1.551e-08, -0.9808, 0.1951, 1.551e-08, -0.9808, 0.1951, 1.551e-08, -0.9808, 0.1951, 1.492e-09, -1.0, -6.673e-08, 1.492e-09, -1.0, -7.149e-08, 1.492e-09, -1.0, -7.149e-08, 1.492e-09, -1.0, -6.673e-08, -1.402e-08, -0.9808, -0.1951, -1.402e-08, -0.9808, -0.1951, -1.402e-08, -0.9808, -0.1951, -1.402e-08, -0.9808, -0.1951, -2.864e-08, -0.9239, -0.3827, -2.864e-08, -0.9239, -0.3827, -2.864e-08, -0.9239, -0.3827, -2.864e-08, -0.9239, -0.3827, -3.819e-08, -0.8315, -0.5556, -3.819e-08, -0.8315, -0.5556, -3.819e-08, -0.8315, -0.5556, -3.819e-08, -0.8315, -0.5556, -5.729e-08, -0.7071, -0.7071, -5.729e-08, -0.7071, -0.7071, -5.729e-08, -0.7071, -0.7071, -5.729e-08, -0.7071, -0.7071, -7.638e-08, -0.5556, -0.8315, -7.638e-08, -0.5556, -0.8315, -7.638e-08, -0.5556, -0.8315, -7.638e-08, -0.5556, -0.8315, -1.146e-07, -0.3827, -0.9239, -1.146e-07, -0.3827, -0.9239, -1.146e-07, -0.3827, -0.9239, -1.146e-07, -0.3827, -0.9239, -1.528e-07, -0.1951, -0.9808, -1.528e-07, -0.1951, -0.9808, -1.528e-07, -0.1951, -0.9808, -1.528e-07, -0.1951, -0.9808, -1.528e-07, -1.906e-08, -1.0, -1.528e-07, -1.906e-08, -1.0, -1.528e-07, -1.906e-08, -1.0, -1.528e-07, -1.906e-08, -1.0, -1.528e-07, 0.1951, -0.9808, -1.528e-07, 0.1951, -0.9808, -1.528e-07, 0.1951, -0.9808, -1.528e-07, 0.1951, -0.9808, -1.528e-07, 0.3827, -0.9239, -1.528e-07, 0.3827, -0.9239, -1.528e-07, 0.3827, -0.9239, -1.528e-07, 0.3827, -0.9239, -1.337e-07, 0.5556, -0.8315, -1.337e-07, 0.5556, -0.8315, -1.337e-07, 0.5556, -0.8315, -1.337e-07, 0.5556, -0.8315, -7.638e-08, 0.7071, -0.7071, -7.638e-08, 0.7071, -0.7071, -7.638e-08, 0.7071, -0.7071, -7.638e-08, 0.7071, -0.7071, -2.442e-08, 0.9044, -0.4267, -2.442e-08, 0.9044, -0.4267, -1.69e-08, 0.9759, -0.2182, -1.683e-08, 0.9765, -0.2156, -1.402e-08, 0.9808, -0.1951, -1.402e-08, 0.9808, -0.1951, -1.402e-08, 0.9808, -0.1951, -1.402e-08, 0.9808, -0.1951, 1.492e-09, 1.0, 1.478e-07, 1.492e-09, 1.0, 1.43e-07, 1.455e-09, -1.0, -1.954e-07, 9.897e-09, -0.9808, 0.1951, 9.897e-09, -0.9808, 0.1951, 1.455e-09, -1.0, -2.192e-07, -2.329e-08, -0.8315, -0.5556, -6.986e-09, -0.9239, -0.3827, -6.986e-09, -0.9239, -0.3827, -2.329e-08, -0.8315, -0.5556, -4.657e-08, -0.7071, -0.7071, -2.329e-08, -0.8315, -0.5556, -2.329e-08, -0.8315, -0.5556, -4.657e-08, -0.7071, -0.7071, -4.657e-08, -0.5556, -0.8315, -4.657e-08, -0.7071, -0.7071, -4.657e-08, -0.7071, -0.7071, -4.657e-08, -0.5556, -0.8315, -1.118e-07, -0.3827, -0.9239, -4.657e-08, -0.5556, -0.8315, -4.657e-08, -0.5556, -0.8315, -1.118e-07, -0.3827, -0.9239, -1.49e-07, -0.1951, -0.9808, -1.118e-07, -0.3827, -0.9239, -1.118e-07, -0.3827, -0.9239, -1.49e-07, -0.1951, -0.9808, -9.315e-08, -2.669e-07, -1.0, -1.49e-07, -0.1951, -0.9808, -1.49e-07, -0.1951, -0.9808, -9.315e-08, -3.098e-07, -1.0, -9.315e-08, 0.1951, -0.9808, -9.315e-08, -2.669e-07, -1.0, -9.315e-08, -3.098e-07, -1.0, -9.315e-08, 0.1951, -0.9808, -1.304e-07, 0.3827, -0.9239, -9.315e-08, 0.1951, -0.9808, -9.315e-08, 0.1951, -0.9808, -1.304e-07, 0.3827, -0.9239, -1.583e-07, 0.5556, -0.8315, -1.304e-07, 0.3827, -0.9239, -1.304e-07, 0.3827, -0.9239, -1.583e-07, 0.5556, -0.8315, -1.397e-07, 0.7071, -0.7071, -1.583e-07, 0.5556, -0.8315, -1.583e-07, 0.5556, -0.8315, -1.397e-07, 0.7071, -0.7071, -6.986e-08, 0.8315, -0.5556, -1.397e-07, 0.7071, -0.7071, -1.397e-07, 0.7071, -0.7071, -6.986e-08, 0.8315, -0.5556, -1.397e-08, 0.9239, -0.3827, -6.986e-08, 0.8315, -0.5556, -6.986e-08, 0.8315, -0.5556, -1.397e-08, 0.9239, -0.3827, -1.455e-09, 0.9808, -0.1951, -1.397e-08, 0.9239, -0.3827, -1.397e-08, 0.9239, -0.3827, -1.455e-09, 0.9808, -0.1951, 1.31e-09, 1.0, 1.001e-07, -1.455e-09, 0.9808, -0.1951, -1.455e-09, 0.9808, -0.1951, 1.31e-09, 1.0, 1.144e-07, 1.208e-08, 0.9808, 0.1951, 1.31e-09, 1.0, 1.001e-07, 1.31e-09, 1.0, 1.144e-07, 1.208e-08, 0.9808, 0.1951, 2.794e-08, 0.9239, 0.3827, 1.208e-08, 0.9808, 0.1951, 1.208e-08, 0.9808, 0.1951, 2.794e-08, 0.9239, 0.3827, 3.726e-08, 0.8315, 0.5556, 2.794e-08, 0.9239, 0.3827, 2.794e-08, 0.9239, 0.3827, 3.726e-08, 0.8315, 0.5556, 4.657e-08, 0.7071, 0.7071, 3.726e-08, 0.8315, 0.5556, 3.726e-08, 0.8315, 0.5556, 4.657e-08, 0.7071, 0.7071, 6.52e-08, 0.5556, 0.8315, 4.657e-08, 0.7071, 0.7071, 4.657e-08, 0.7071, 0.7071, 6.52e-08, 0.5556, 0.8315, 5.589e-08, 0.3827, 0.9239, 6.52e-08, 0.5556, 0.8315, 6.52e-08, 0.5556, 0.8315, 5.589e-08, 0.3827, 0.9239, 7.452e-08, 0.1951, 0.9808, 5.589e-08, 0.3827, 0.9239, 5.589e-08, 0.3827, 0.9239, 7.452e-08, 0.1951, 0.9808, 1.118e-07, 0.0, 1.0, 7.452e-08, 0.1951, 0.9808, 7.452e-08, 0.1951, 0.9808, 1.118e-07, 0.0, 1.0, 9.315e-08, -0.1951, 0.9808, 1.118e-07, 0.0, 1.0, 1.118e-07, 0.0, 1.0, 9.315e-08, -0.1951, 0.9808, 7.452e-08, -0.3827, 0.9239, 9.315e-08, -0.1951, 0.9808, 9.315e-08, -0.1951, 0.9808, 7.452e-08, -0.3827, 0.9239, 5.589e-08, -0.5556, 0.8315, 7.452e-08, -0.3827, 0.9239, 7.452e-08, -0.3827, 0.9239, 5.589e-08, -0.5556, 0.8315, 3.726e-08, -0.7071, 0.7071, 5.589e-08, -0.5556, 0.8315, 5.589e-08, -0.5556, 0.8315, 3.726e-08, -0.7071, 0.7071, 3.26e-08, -0.8315, 0.5556, 3.726e-08, -0.7071, 0.7071, 3.726e-08, -0.7071, 0.7071, 3.26e-08, -0.8315, 0.5556, 2.096e-08, -0.9239, 0.3827, 3.26e-08, -0.8315, 0.5556, 3.26e-08, -0.8315, 0.5556, 2.096e-08, -0.9239, 0.3827, 9.897e-09, -0.9808, 0.1951, 2.096e-08, -0.9239, 0.3827, 2.096e-08, -0.9239, 0.3827, 9.897e-09, -0.9808, 0.1951, 1.0, -5.333e-08, 0.0, 1.0, -5.333e-08, 0.0, 1.0, -5.333e-08, 0.0, 1.0, -5.333e-08, 0.0, -6.986e-09, -0.9239, -0.3827, -3.784e-09, -0.9808, -0.1951, -3.784e-09, -0.9808, -0.1951, -6.986e-09, -0.9239, -0.3827, -1.0, 0.0, 1.712e-07, -1.0, 0.0, 1.712e-07, -1.0, 0.0, 1.712e-07, -1.0, 0.0, 1.712e-07, -1.0, 0.0, 1.754e-07, -1.0, 0.0, 1.754e-07, -1.0, 0.0, 1.754e-07, -1.0, 0.0, 1.754e-07, -1.0, 0.0, 3.948e-07, -1.0, 0.0, 3.948e-07, -1.0, 0.0, 3.948e-07, -1.0, 0.0, 3.948e-07, -1.0, 1.067e-07, -2.052e-07, -1.0, 1.067e-07, -2.052e-07, -1.0, 1.067e-07, -2.052e-07, -1.0, 1.067e-07, -2.052e-07, -1.0, 3.733e-07, -1.87e-07, -1.0, 3.733e-07, -1.87e-07, -1.0, 3.733e-07, -1.87e-07, -1.0, 3.733e-07, -1.87e-07, -1.0, 0.0, 0.0, -1.0, 0.0, 0.0, -1.0, 0.0, 0.0, -1.0, 0.0, 0.0, -1.0, 0.0, 0.0, -1.0, 0.0, 0.0, -1.0, 0.0, 0.0, -1.0, 0.0, 0.0, -1.0, 0.0, 1.754e-07, -1.0, 0.0, 1.754e-07, -1.0, 0.0, 1.754e-07, -1.0, 0.0, 1.754e-07, -1.0, -2.666e-07, 1.221e-07, -1.0, -2.666e-07, 1.221e-07, -1.0, -2.666e-07, 1.221e-07, -1.0, -2.666e-07, 1.221e-07, -1.0, 5.333e-08, 1.13e-07, -1.0, 5.333e-08, 1.13e-07, -1.0, 5.333e-08, 1.13e-07, -1.0, 5.333e-08, 1.13e-07, -1.0, 4.799e-07, 2.053e-07, -1.0, 4.799e-07, 2.053e-07, -1.0, 4.799e-07, 2.053e-07, -1.0, 4.799e-07, 2.053e-07, -1.0, 1.067e-07, 1.227e-07, -1.0, 1.067e-07, 1.227e-07, -1.0, 1.067e-07, 1.227e-07, -1.0, 1.067e-07, 1.227e-07, -1.0, -6.666e-07, 7.495e-09, -1.0, -6.666e-07, 7.495e-09, -1.0, -6.666e-07, 7.495e-09, -1.0, -6.666e-07, 7.495e-09, -1.0, -9.332e-08, 1.276e-07, -1.0, -9.332e-08, 1.276e-07, -1.0, -9.332e-08, 1.276e-07, -1.0, -9.332e-08, 1.276e-07, -1.0, 6.399e-07, 3.001e-07, -1.0, 6.399e-07, 3.001e-07, -1.0, 6.399e-07, 3.001e-07, -1.0, 6.399e-07, 3.001e-07, -1.0, 9.332e-08, 1.276e-07, -1.0, 9.332e-08, 1.276e-07, -1.0, 9.332e-08, 1.276e-07, -1.0, 9.332e-08, 1.276e-07, -1.0, -7.466e-07, -1.526e-07, -1.0, -7.466e-07, -1.526e-07, -1.0, -7.466e-07, -1.526e-07, -1.0, -7.466e-07, -1.526e-07, -1.0, -3.2e-07, 1.227e-07, -1.0, -3.2e-07, 1.227e-07, -1.0, -3.2e-07, 1.227e-07, -1.0, -3.2e-07, 1.227e-07, -1.0, 5.333e-07, 3.067e-07, -1.0, 5.333e-07, 3.067e-07, -1.0, 5.333e-07, 3.067e-07, -1.0, 5.333e-07, 3.067e-07, -1.0, 0.0, 1.13e-07, -1.0, 0.0, 1.13e-07, -1.0, 0.0, 1.13e-07, -1.0, 0.0, 1.13e-07, -1.0, -2.133e-07, -2.052e-07, -1.0, -2.133e-07, -2.052e-07, -1.0, -2.133e-07, -2.052e-07, -1.0, -2.133e-07, -2.052e-07, -1.0, 1.067e-07, 0.0, -1.0, 1.067e-07, 0.0, -1.0, 1.067e-07, 0.0, -1.0, 1.067e-07, 0.0, -1.0, 0.0, 1.754e-07, -1.0, 0.0, 1.754e-07, -1.0, 0.0, 1.754e-07, -1.0, 0.0, 1.754e-07, -1.0, 0.0, 0.0, -1.0, 0.0, 0.0, -1.0, 0.0, 0.0, -1.0, 0.0, 0.0, -1.0, 0.0, 2.084e-07, -1.0, 0.0, 2.084e-07, -1.0, 0.0, 2.084e-07, -1.0, 0.0, 2.084e-07, -1.0, -1.067e-07, 0.0, -1.0, -1.067e-07, 0.0, -1.0, -1.067e-07, 0.0, -1.0, -1.067e-07, 0.0, -1.0, 0.0, 0.0, -1.0, 0.0, 0.0, -1.0, 0.0, 0.0, -1.0, 0.0, 0.0, -1.0, 3.2e-07, -1.447e-07, -1.0, 3.2e-07, -1.447e-07, -1.0, 3.2e-07, -1.447e-07, -1.0, 3.2e-07, -1.447e-07, -1.0, 0.0, 3.948e-07, -1.0, 0.0, 3.948e-07, -1.0, 0.0, 3.948e-07, -1.0, 0.0, 3.948e-07, -1.0, -2.133e-07, 1.94e-07, -1.0, -2.133e-07, 1.94e-07, -1.0, -2.133e-07, 1.94e-07, -1.0, -2.133e-07, 1.94e-07, -1.0, -3.999e-08, 0.0, -1.0, -3.999e-08, 0.0, -1.0, -3.999e-08, 0.0, -1.0, -3.999e-08, 0.0, -1.0, -3.999e-08, 0.0, 1.0, 3.733e-07, -2.453e-07, 1.0, 3.733e-07, -2.453e-07, 1.0, 3.733e-07, -2.453e-07, 1.0, 3.733e-07, -2.453e-07, 1.0, 7.999e-08, -2.551e-07, 1.0, 7.999e-08, -2.551e-07, 1.0, 7.999e-08, -2.551e-07, 1.0, 7.999e-08, -2.551e-07, 1.0, -7.999e-08, -2.551e-07, 1.0, -7.999e-08, -2.551e-07, 1.0, -7.999e-08, -2.551e-07, 1.0, -7.999e-08, -2.551e-07, 1.0, -3.866e-07, -2.453e-07, 1.0, -3.866e-07, -2.453e-07, 1.0, -3.866e-07, -2.453e-07, 1.0, -3.866e-07, -2.453e-07, 1.0, 3.2e-07, -1.5e-07, 1.0, 3.2e-07, -1.5e-07, 1.0, 3.2e-07, -1.5e-07, 1.0, 3.2e-07, -1.5e-07, 1.0, -2.133e-07, 7.63e-08, 1.0, -2.133e-07, 7.63e-08, 1.0, -2.133e-07, 7.63e-08, 1.0, -2.133e-07, 7.63e-08, 1.0, 5.333e-08, -1.94e-07, 1.0, 5.333e-08, -1.94e-07, 1.0, 5.333e-08, -1.94e-07, 1.0, 5.333e-08, -1.94e-07, 1.0, 3.733e-07, -1.447e-07, 1.0, 3.733e-07, -1.447e-07, 1.0, 3.733e-07, -1.447e-07, 1.0, 3.733e-07, -1.447e-07, 1.0, -5.333e-08, 0.0, 1.0, -5.333e-08, 0.0, 1.0, -5.333e-08, 0.0, 1.0, -5.333e-08, 0.0, 1.0, 0.0, 0.0, 1.0, 0.0, 0.0, 1.0, 0.0, 0.0, 1.0, 0.0, 0.0, 1.0, -5.333e-08, 0.0, 1.0, -5.333e-08, 0.0, 1.0, -5.333e-08, 0.0, 1.0, -5.333e-08, 0.0, 1.0, 0.0, 0.0, 1.0, 0.0, 0.0, 1.0, 0.0, 0.0, 1.0, 0.0, 0.0, 1.0, 5.333e-08, 0.0, 1.0, 5.333e-08, 0.0, 1.0, 5.333e-08, 0.0, 1.0, 5.333e-08, 0.0, 1.0, 0.0, 0.0, 1.0, 0.0, 0.0, 1.0, 0.0, 0.0, 1.0, 0.0, 0.0, 1.0, -5.333e-08, 0.0, 1.0, -5.333e-08, 0.0, 1.0, -5.333e-08, 0.0, 1.0, -5.333e-08, 0.0, 1.0, 7.999e-08, 0.0, 1.0, 7.999e-08, 0.0, 1.0, 7.999e-08, 0.0, 1.0, 7.999e-08, 0.0, 1.0, -4.133e-07, -2.378e-07, 1.0, -4.133e-07, -2.378e-07, 1.0, -4.133e-07, -2.378e-07, 1.0, -4.133e-07, -2.378e-07, 1.0, 1.533e-07, -2.551e-07, 1.0, 1.533e-07, -2.551e-07, 1.0, 1.533e-07, -2.551e-07, 1.0, 1.533e-07, -2.551e-07, 1.0, -1.533e-07, -2.551e-07, 1.0, -1.533e-07, -2.551e-07, 1.0, -1.533e-07, -2.551e-07, 1.0, -1.533e-07, -2.551e-07, 1.0, 4.133e-07, -2.378e-07, 1.0, 4.133e-07, -2.378e-07, 1.0, 4.133e-07, -2.378e-07, 1.0, 4.133e-07, -2.378e-07, 1.0, -7.999e-08, 0.0, 1.0, -7.999e-08, 0.0, 1.0, -7.999e-08, 0.0, 1.0, -7.999e-08, 0.0, 1.0, 5.333e-08, 0.0, 1.0, 5.333e-08, 0.0, 1.0, 5.333e-08, 0.0, 1.0, 5.333e-08, 0.0, 1.0, 0.0, 0.0, 1.0, 0.0, 0.0, 1.0, 0.0, 0.0, 1.0, 0.0, 0.0, 1.0, -5.333e-08, 0.0, 1.0, -5.333e-08, 0.0, 1.0, -5.333e-08, 0.0, 1.0, -5.333e-08, 0.0, 1.0, 0.0, 0.0, 1.0, 0.0, 0.0, 1.0, 0.0, 0.0, 1.0, 0.0, 0.0, 1.0, 5.333e-08, 0.0, 1.0, 5.333e-08, 0.0, 1.0, 5.333e-08, 0.0, 1.0, 5.333e-08, 0.0, 1.0, 0.0, 0.0, 1.0, 0.0, 0.0, 1.0, 0.0, 0.0, 1.0, 0.0, 0.0, 1.0, 0.0, 0.0, 1.0, -1.067e-07, -3.88e-07, 1.0, -1.067e-07, -3.88e-07, 1.0, -1.067e-07, -3.88e-07, 1.0, -1.067e-07, -3.88e-07, 1.0, 2.666e-07, 1.526e-07, 1.0, 2.666e-07, 1.526e-07, 1.0, 2.666e-07, 1.526e-07, 1.0, 2.666e-07, 1.526e-07, 1.0, -4.799e-07, -3.001e-07, 1.0, -4.799e-07, -3.001e-07, 1.0, -4.799e-07, -3.001e-07, 1.0, -4.799e-07, -3.001e-07, -0.3714, 0.9235, 0.09584, -0.3714, 0.9245, 0.08614, -0.9285, -0.3701, -0.03148, -0.9285, -0.3691, -0.04135, -0.3714, 0.8871, 0.2742, -0.3714, 0.8899, 0.2648, -0.9285, -0.3568, -0.1031, -0.9285, -0.3539, -0.1126, -0.3714, 0.8165, 0.442, -0.3714, 0.8211, 0.4334, -0.9285, -0.3298, -0.1707, -0.9285, -0.3252, -0.1794, -0.3714, 0.7146, 0.5928, -0.3714, 0.7208, 0.5852, -0.9285, -0.2902, -0.2318, -0.9285, -0.2839, -0.2394, -0.3714, 0.5853, 0.7208, -0.3714, 0.5928, 0.7146, -0.9285, -0.2394, -0.2839, -0.9285, -0.2317, -0.2902, -0.3714, 0.4334, 0.8211, -0.3714, 0.442, 0.8165, -0.9285, -0.1794, -0.3252, -0.9285, -0.1707, -0.3299, -0.3714, 0.2649, 0.8899, -0.3714, 0.2742, 0.8871, -0.9285, -0.1125, -0.3539, -0.9285, -0.103, -0.3568, -0.3714, 0.08617, 0.9245, -0.3714, 0.09587, 0.9235, -0.9285, -0.04132, -0.3691, -0.9285, -0.03145, -0.3701, -0.3714, -0.09584, 0.9235, -0.3714, -0.08614, 0.9245, -0.9285, 0.03148, -0.37, -0.9285, 0.04135, -0.3691, -0.3714, -0.2742, 0.8871, -0.3714, -0.2648, 0.8899, -0.9285, 0.1031, -0.3568, -0.9285, 0.1126, -0.3539, -0.3714, -0.442, 0.8165, -0.3714, -0.4334, 0.8211, -0.9285, 0.1707, -0.3298, -0.9285, 0.1794, -0.3252, -0.3714, -0.5928, 0.7146, -0.3714, -0.5852, 0.7208, -0.9285, 0.2318, -0.2902, -0.9285, 0.2394, -0.2839, -0.3714, -0.7208, 0.5853, -0.3714, -0.7146, 0.5928, -0.9285, 0.2839, -0.2394, -0.9285, 0.2902, -0.2317, -0.3714, -0.8211, 0.4334, -0.3714, -0.8165, 0.442, -0.9285, 0.3252, -0.1794, -0.9285, 0.3298, -0.1707, -0.3714, -0.8899, 0.2649, -0.3714, -0.8871, 0.2742, -0.9285, 0.3539, -0.1125, -0.9285, 0.3568, -0.103, -0.3714, -0.9245, 0.08617, -0.3714, -0.9235, 0.09587, -0.9285, 0.3691, -0.04132, -0.9285, 0.3701, -0.03145, -0.3714, -0.9235, -0.09584, -0.3714, -0.9245, -0.08614, -0.9285, 0.3701, 0.03148, -0.9285, 0.3691, 0.04135, -0.3714, -0.8871, -0.2742, -0.3714, -0.8899, -0.2648, -0.9285, 0.3568, 0.1031, -0.9285, 0.3539, 0.1126, -0.3714, -0.8165, -0.442, -0.3714, -0.8211, -0.4334, -0.9285, 0.3298, 0.1707, -0.9285, 0.3252, 0.1794, -0.3714, -0.7146, -0.5928, -0.3714, -0.7208, -0.5852, -0.9285, 0.2902, 0.2318, -0.9285, 0.2839, 0.2394, -0.3714, -0.5853, -0.7208, -0.3714, -0.5928, -0.7146, -0.9285, 0.2394, 0.2839, -0.9285, 0.2317, 0.2902, -0.3714, -0.4334, -0.8211, -0.3714, -0.442, -0.8165, -0.9285, 0.1794, 0.3252, -0.9285, 0.1707, 0.3299, -0.3714, -0.2649, -0.8899, -0.3714, -0.2742, -0.8871, -0.9285, 0.1125, 0.3539, -0.9285, 0.103, 0.3568, -0.3714, -0.08617, -0.9245, -0.3714, -0.09587, -0.9235, -0.9285, 0.04132, 0.3691, -0.9285, 0.03145, 0.3701, -0.3714, 0.09584, -0.9235, -0.3714, 0.08614, -0.9245, -0.9285, -0.03148, 0.3701, -0.9285, -0.04135, 0.3691, -0.3714, 0.2742, -0.8871, -0.3714, 0.2648, -0.8899, -0.9285, -0.1031, 0.3568, -0.9285, -0.1126, 0.3539, -0.3714, 0.442, -0.8165, -0.3714, 0.4334, -0.8211, -0.9285, -0.1707, 0.3298, -0.9285, -0.1794, 0.3252, -0.3714, 0.5928, -0.7146, -0.3714, 0.5852, -0.7208, -0.9285, -0.2318, 0.2902, -0.9285, -0.2394, 0.2839, -0.3714, 0.7208, -0.5853, -0.3714, 0.7146, -0.5928, -0.9285, -0.2839, 0.2394, -0.9285, -0.2902, 0.2317, -0.3714, 0.8211, -0.4334, -0.3714, 0.8165, -0.442, -0.9285, -0.3252, 0.1794, -0.9285, -0.3299, 0.1707, -0.3714, 0.8899, -0.2649, -0.3714, 0.8871, -0.2742, -0.9285, -0.3539, 0.1125, -0.9285, -0.3568, 0.103, -0.3714, 0.9245, -0.08617, -0.3714, 0.9235, -0.09587, -0.9285, -0.3691, 0.04132, -0.9285, -0.3701, 0.03145, 0.9285, -0.3691, -0.04132, 0.9285, -0.3701, -0.03145, 0.3714, 0.9245, 0.08617, 0.3714, 0.9235, 0.09587, 0.9285, -0.354, -0.1125, 0.9285, -0.3568, -0.103, 0.3714, 0.8899, 0.2649, 0.3714, 0.8871, 0.2742, 0.9285, -0.3252, -0.1794, 0.9285, -0.3299, -0.1707, 0.3714, 0.8211, 0.4334, 0.3714, 0.8165, 0.442, 0.9285, -0.284, -0.2394, 0.9285, -0.2903, -0.2318, 0.3714, 0.7208, 0.5852, 0.3714, 0.7146, 0.5928, 0.9285, -0.2318, -0.2902, 0.9285, -0.2395, -0.2839, 0.3714, 0.5928, 0.7146, 0.3714, 0.5852, 0.7208, 0.9285, -0.1707, -0.3299, 0.9285, -0.1795, -0.3252, 0.3714, 0.442, 0.8165, 0.3714, 0.4334, 0.8211, 0.9285, -0.1031, -0.3568, 0.9285, -0.1126, -0.354, 0.3714, 0.2742, 0.8871, 0.3714, 0.2648, 0.8899, 0.9285, -0.03148, -0.3701, 0.9285, -0.04136, -0.3691, 0.3714, 0.09584, 0.9235, 0.3714, 0.08614, 0.9245, 0.9285, 0.04132, -0.3691, 0.9285, 0.03145, -0.3701, 0.3714, -0.08617, 0.9245, 0.3714, -0.09587, 0.9235, 0.9285, 0.1125, -0.354, 0.9285, 0.103, -0.3568, 0.3714, -0.2649, 0.8899, 0.3714, -0.2742, 0.8871, 0.9285, 0.1794, -0.3252, 0.9285, 0.1707, -0.3299, 0.3714, -0.4334, 0.8211, 0.3714, -0.442, 0.8165, 0.9285, 0.2394, -0.284, 0.9285, 0.2318, -0.2903, 0.3714, -0.5852, 0.7208, 0.3714, -0.5928, 0.7146, 0.9285, 0.2902, -0.2318, 0.9285, 0.2839, -0.2395, 0.3714, -0.7146, 0.5928, 0.3714, -0.7208, 0.5852, 0.9285, 0.3299, -0.1707, 0.9285, 0.3252, -0.1795, 0.3714, -0.8165, 0.442, 0.3714, -0.8211, 0.4334, 0.9285, 0.3568, -0.1031, 0.9285, 0.3539, -0.1126, 0.3714, -0.8871, 0.2742, 0.3714, -0.8899, 0.2648, 0.9285, 0.37, -0.03148, 0.9285, 0.3691, -0.04136, 0.3714, -0.9235, 0.09584, 0.3714, -0.9245, 0.08614, 0.9285, 0.3691, 0.04132, 0.9285, 0.3701, 0.03145, 0.3714, -0.9245, -0.08617, 0.3714, -0.9235, -0.09587, 0.9285, 0.3539, 0.1125, 0.9285, 0.3568, 0.103, 0.3714, -0.8899, -0.2649, 0.3714, -0.8871, -0.2742, 0.9285, 0.3252, 0.1794, 0.9285, 0.3299, 0.1707, 0.3714, -0.8211, -0.4334, 0.3714, -0.8165, -0.442, 0.9285, 0.284, 0.2394, 0.9285, 0.2902, 0.2318, 0.3714, -0.7208, -0.5852, 0.3714, -0.7146, -0.5928, 0.9285, 0.2318, 0.2902, 0.9285, 0.2395, 0.2839, 0.3714, -0.5928, -0.7146, 0.3714, -0.5852, -0.7208, 0.9285, 0.1707, 0.3299, 0.9285, 0.1795, 0.3252, 0.3714, -0.442, -0.8165, 0.3714, -0.4334, -0.8211, 0.9285, 0.1031, 0.3568, 0.9285, 0.1126, 0.354, 0.3714, -0.2742, -0.8871, 0.3714, -0.2648, -0.8899, 0.9285, 0.03148, 0.3701, 0.9285, 0.04135, 0.3691, 0.3714, -0.09584, -0.9235, 0.3714, -0.08614, -0.9245, 0.9285, -0.04132, 0.3691, 0.9285, -0.03145, 0.3701, 0.3714, 0.08617, -0.9245, 0.3714, 0.09587, -0.9235, 0.9285, -0.1125, 0.354, 0.9285, -0.103, 0.3569, 0.3714, 0.2649, -0.8899, 0.3714, 0.2742, -0.8871, 0.9285, -0.1794, 0.3252, 0.9285, -0.1707, 0.3298, 0.3714, 0.4334, -0.8211, 0.3714, 0.442, -0.8165, 0.9285, -0.2394, 0.2839, 0.9285, -0.2317, 0.2902, 0.3714, 0.5853, -0.7208, 0.3714, 0.5928, -0.7146, 0.9285, -0.2902, 0.2318, 0.9285, -0.2839, 0.2395, 0.3714, 0.7146, -0.5928, 0.3714, 0.7208, -0.5852, 0.9285, -0.3299, 0.1707, 0.9285, -0.3252, 0.1795, 0.3714, 0.8165, -0.442, 0.3714, 0.8211, -0.4334, 0.9285, -0.3568, 0.1031, 0.9285, -0.354, 0.1126, 0.3714, 0.8871, -0.2742, 0.3714, 0.8899, -0.2648, 0.9285, -0.3701, 0.03148, 0.9285, -0.3691, 0.04136, 0.3714, 0.9235, -0.09584, 0.3714, 0.9245, -0.08614, -3.784e-09, -0.9808, -0.1951, 1.455e-09, -1.0, -1.954e-07, 1.455e-09, -1.0, -2.192e-07, -3.784e-09, -0.9808, -0.1951, 1.0, 0.0, 0.0, 1.0, 0.0, 0.0, 1.0, 0.0, 0.0, 1.0, 0.0, 0.0, -1.0, 0.0, 0.0, -1.0, 0.0, 0.0, -1.0, 0.0, 0.0, -1.0, 0.0, 0.0, -2.442e-08, 0.9044, -0.4267, -2.442e-08, 0.9044, -0.4267, -6.838e-06, -0.3176, -0.9482, -6.624e-06, 0.08875, -0.9961, 0.9987, -0.01308, -0.05019, 0.9987, -0.01308, -0.05019, 0.9987, -0.01308, -0.05019, 0.9987, -0.01308, -0.05019, -0.9987, 0.013, 0.05018, -0.9987, 0.013, 0.05018, -0.9987, 0.013, 0.05018, -0.9987, 0.013, 0.05018, -1.69e-08, 0.9759, -0.2182, -2.339e-09, 0.9998, 0.02193, -1.906e-09, 0.9996, 0.0277, -1.683e-08, 0.9765, -0.2156, -6.838e-06, -0.3176, -0.9482, -8.396e-07, -0.9972, -0.07505, -8.45e-07, -0.9975, -0.07132, -6.624e-06, 0.08875, -0.9961, -1.0, 2.13e-05, -0.0001064, -1.0, 2.13e-05, -0.0001064, -1.0, 2.13e-05, -0.0001064, -1.0, 2.13e-05, -0.0001064, 2.618e-08, 0.9255, 0.3787, 2.619e-08, 0.9255, 0.3788, 9.732e-08, 0.6243, 0.7812, 9.731e-08, 0.6243, 0.7812, 1.0, -2.081e-05, 0.0001077, 1.0, -2.081e-05, 0.0001077, 1.0, -2.081e-05, 0.0001077, 1.0, -2.081e-05, 0.0001077, -8.45e-07, -0.9975, -0.07132, -8.396e-07, -0.9972, -0.07505, 1.826e-06, -0.9257, -0.3782, 1.826e-06, -0.9257, -0.3782, -1.906e-09, 0.9996, 0.0277, -2.339e-09, 0.9998, 0.02193, 2.619e-08, 0.9255, 0.3788, 2.618e-08, 0.9255, 0.3787, 1.0, -6.644e-05, 4.203e-05, 1.0, -6.644e-05, 4.203e-05, 1.0, -6.644e-05, 4.203e-05, 1.0, -6.644e-05, 4.203e-05, 1.826e-06, -0.9257, -0.3782, 1.826e-06, -0.9257, -0.3782, 1.442e-05, -0.6329, -0.7742, 1.442e-05, -0.6329, -0.7742, 1.0, -4.655e-05, 7.909e-05, 1.0, -4.655e-05, 7.909e-05, 1.0, -4.655e-05, 7.909e-05, 1.0, -4.655e-05, 7.909e-05, -1.0, 4.861e-05, -7.885e-05, -1.0, 4.861e-05, -7.885e-05, -1.0, 4.861e-05, -7.885e-05, -1.0, 4.861e-05, -7.885e-05, -1.0, 0.0001722, -6.535e-06, -1.0, 0.0001722, -6.535e-06, -1.0, 0.0001722, -6.535e-06, -1.0, 0.0001722, -6.535e-06, -1.0, 6.689e-05, -4.16e-05, -1.0, 6.689e-05, -4.16e-05, -1.0, 6.689e-05, -4.16e-05, -1.0, 6.689e-05, -4.16e-05, 9.731e-08, 0.6243, 0.7812, 9.732e-08, 0.6243, 0.7812, 1.982e-07, 0.1684, 0.9857, 1.981e-07, 0.1684, 0.9857, 1.442e-05, -0.6329, -0.7742, 1.442e-05, -0.6329, -0.7742, 1.604e-05, -0.1807, -0.9835, 1.604e-05, -0.1807, -0.9835, 1.0, -6.294e-05, -7.668e-06, 1.0, -6.294e-05, -7.668e-06, 1.0, -6.294e-05, -7.668e-06, 1.0, -6.294e-05, -7.668e-06, 1.981e-07, 0.1684, 0.9857, 1.982e-07, 0.1684, 0.9857, 1.949e-07, -0.09206, 0.9958, 1.949e-07, -0.09205, 0.9958, 1.604e-05, -0.1807, -0.9835, 1.604e-05, -0.1807, -0.9835, 4.885e-06, 0.08985, -0.996, 4.885e-06, 0.08985, -0.996, 1.0, -0.0001725, 8.018e-06, 1.0, -0.0001725, 8.018e-06, 1.0, -0.0001725, 8.018e-06, 1.0, -0.0001725, 8.018e-06, 1.0, -9.73e-05, -4.249e-06, 1.0, -9.73e-05, -4.249e-06, 1.0, -9.73e-05, -4.249e-06, 1.0, -9.73e-05, -4.249e-06, -1.0, 6.242e-05, 9.517e-06, -1.0, 6.242e-05, 9.517e-06, -1.0, 6.242e-05, 9.517e-06, -1.0, 6.242e-05, 9.517e-06, 1.099e-07, -0.158, 0.9874, 1.099e-07, -0.158, 0.9874, 1.344e-07, -0.1299, 0.9915, 1.344e-07, -0.1299, 0.9915, 1.284e-06, 0.158, -0.9874, 1.284e-06, 0.158, -0.9874, 3.448e-06, 0.1308, -0.9914, 3.447e-06, 0.1308, -0.9914, 1.033e-05, 0.02794, -0.9996, 1.033e-05, 0.02793, -0.9996, 1.212e-05, -0.1353, -0.9908, 1.212e-05, -0.1352, -0.9908, -1.0, 9.763e-05, 6.273e-06, -1.0, 9.763e-05, 6.273e-06, -1.0, 9.763e-05, 6.273e-06, -1.0, 9.763e-05, 6.273e-06, 1.344e-07, -0.1299, 0.9915, 1.344e-07, -0.1299, 0.9915, 1.924e-07, -0.02372, 0.9997, 1.924e-07, -0.02373, 0.9997, 3.447e-06, 0.1308, -0.9914, 3.448e-06, 0.1308, -0.9914, 1.033e-05, 0.02793, -0.9996, 1.033e-05, 0.02794, -0.9996, 1.0, -7.182e-05, 1.822e-05, 1.0, -7.182e-05, 1.822e-05, 1.0, -7.182e-05, 1.822e-05, 1.0, -7.182e-05, 1.822e-05, 1.0, -4.601e-05, 6.536e-06, 1.0, -4.601e-05, 6.536e-06, 1.0, -4.601e-05, 6.536e-06, 1.0, -4.601e-05, 6.536e-06, -1.0, 4.599e-05, -7.215e-06, -1.0, 4.599e-05, -7.215e-06, -1.0, 4.599e-05, -7.215e-06, -1.0, 4.599e-05, -7.215e-06, 1.924e-07, -0.02373, 0.9997, 1.924e-07, -0.02372, 0.9997, 9.551e-08, 0.1385, 0.9904, 9.552e-08, 0.1385, 0.9904, 3.099e-08, 0.1556, 0.9878, 3.1e-08, 0.1556, 0.9878, 6.74e-08, -0.09248, 0.9957, 6.74e-08, -0.09246, 0.9957, -1.0, 7.08e-05, -2.105e-05, -1.0, 7.08e-05, -2.105e-05, -1.0, 7.08e-05, -2.105e-05, -1.0, 7.08e-05, -2.105e-05, 9.552e-08, 0.1385, 0.9904, 9.551e-08, 0.1385, 0.9904, 3.1e-08, 0.1556, 0.9878, 3.099e-08, 0.1556, 0.9878, 1.212e-05, -0.1352, -0.9908, 1.212e-05, -0.1353, -0.9908, 1.093e-05, -0.157, -0.9876, 1.093e-05, -0.157, -0.9876, 1.0, -0.0001134, -7.26e-06, 1.0, -0.0001134, -7.26e-06, 1.0, -0.0001134, -7.26e-06, 1.0, -0.0001134, -7.26e-06, 1.093e-05, -0.157, -0.9876, 1.093e-05, -0.157, -0.9876, 2.043e-05, 0.08183, -0.9966, 2.043e-05, 0.08181, -0.9966, 1.0, -2.756e-05, 2.689e-06, 1.0, -2.756e-05, 2.689e-06, 1.0, -2.756e-05, 2.689e-06, 1.0, -2.756e-05, 2.689e-06, -1.0, 2.734e-05, -5.066e-06, -1.0, 2.734e-05, -5.066e-06, -1.0, 2.734e-05, -5.066e-06, -1.0, 2.734e-05, -5.066e-06, 1.0, -8.605e-05, -3.428e-05, 1.0, -8.605e-05, -3.428e-05, 1.0, -8.605e-05, -3.428e-05, 1.0, -8.605e-05, -3.428e-05, -1.0, 0.0001142, 6.091e-06, -1.0, 0.0001142, 6.091e-06, -1.0, 0.0001142, 6.091e-06, -1.0, 0.0001142, 6.091e-06, 6.74e-08, -0.09246, 0.9957, 6.74e-08, -0.09248, 0.9957, 6.693e-08, -0.4938, 0.8696, 6.693e-08, -0.4938, 0.8696, 2.043e-05, 0.08181, -0.9966, 2.043e-05, 0.08183, -0.9966, 3.755e-05, 0.469, -0.8832, 3.755e-05, 0.469, -0.8832, 8.274e-08, -0.7894, 0.6139, 8.274e-08, -0.7894, 0.6139, 5.201e-05, -0.2261, 0.9741, 5.2e-05, -0.2261, 0.9741, -1.0, 8.551e-05, 3.438e-05, -1.0, 8.551e-05, 3.438e-05, -1.0, 8.551e-05, 3.438e-05, -1.0, 8.551e-05, 3.438e-05, 6.693e-08, -0.4938, 0.8696, 6.693e-08, -0.4938, 0.8696, 8.274e-08, -0.7894, 0.6139, 8.274e-08, -0.7894, 0.6139, 3.755e-05, 0.469, -0.8832, 3.755e-05, 0.469, -0.8832, 4.054e-05, 0.767, -0.6417, 4.054e-05, 0.767, -0.6417, 4.054e-05, 0.767, -0.6417, 4.054e-05, 0.767, -0.6417, 7.167e-05, 0.9777, 0.2098, 7.167e-05, 0.9778, 0.2098, 1.0, -7.886e-05, -7.473e-05, 1.0, -7.886e-05, -7.473e-05, 1.0, -7.886e-05, -7.473e-05, 1.0, -7.886e-05, -7.473e-05, -1.0, 7.806e-05, 7.581e-05, -1.0, 7.806e-05, 7.581e-05, -1.0, 7.806e-05, 7.581e-05, -1.0, 7.806e-05, 7.581e-05, 7.167e-05, 0.9777, 0.2098, 5.2e-05, -0.2261, 0.9741, 5.201e-05, -0.2261, 0.9741, 7.167e-05, 0.9778, 0.2098, 4.885e-06, 0.08985, -0.996, 4.885e-06, 0.08985, -0.996, 1.284e-06, 0.158, -0.9874, 1.284e-06, 0.158, -0.9874, 1.949e-07, -0.09205, 0.9958, 1.949e-07, -0.09206, 0.9958, 1.099e-07, -0.158, 0.9874, 1.099e-07, -0.158, 0.9874, -1.0, 5.95e-05, 9.022e-06, -1.0, 5.95e-05, 9.022e-06, -1.0, 5.95e-05, 9.022e-06, -1.0, 5.95e-05, 9.022e-06, 1.0, -5.999e-05, -7.229e-06, 1.0, -5.999e-05, -7.229e-06, 1.0, -5.999e-05, -7.229e-06, 1.0, -5.999e-05, -7.229e-06])] * 3)])

# ---- objects
ob_cylinder = bpy.data.objects.new('Cylinder', me_cylinder)

# ---- transforms, parenting, visibility, modifiers, constraints
ob_cylinder.location = (0.0, 0.0, 0.0)

# ---- collection membership
col_collection.objects.link(ob_cylinder)

# ---- scene / render settings (as saved in the file)
scene.frame_start = 1; scene.frame_end = 250; scene.frame_set(0)
scene.render.engine = 'BLENDER_EEVEE_NEXT'
scene.cycles.sampling_pattern = 'TABULATED_SOBOL'
scene.cycles.use_light_tree = False
scene.view_settings.view_transform = 'Filmic'
bpy.context.view_layer.update()

# ---- added for rendering (the .blend has no active camera and no usable light): camera, sun
cam_auto = bpy.data.cameras.new('AutoCamera')
cam_auto.lens = 50.0
cam_auto.sensor_width = 36.0
cam_auto.clip_end = 1000.0
ob_auto_camera = bpy.data.objects.new('AutoCamera', cam_auto)
scene.collection.objects.link(ob_auto_camera)
ob_auto_camera.location = (4.10225, -4.02058, 3.28693)
ob_auto_camera.rotation_euler = (1.09748, -7.21219e-08, 0.694738)
scene.camera = ob_auto_camera
light_auto_sun = bpy.data.lights.new('AutoSun', 'SUN')
light_auto_sun.energy = 3.0
light_auto_sun.angle = 0.0523599
ob_auto_sun = bpy.data.objects.new('AutoSun', light_auto_sun)
scene.collection.objects.link(ob_auto_sun)
ob_auto_sun.rotation_euler = (0.872665, 0.174533, 0.523599)
bpy.context.view_layer.update()
